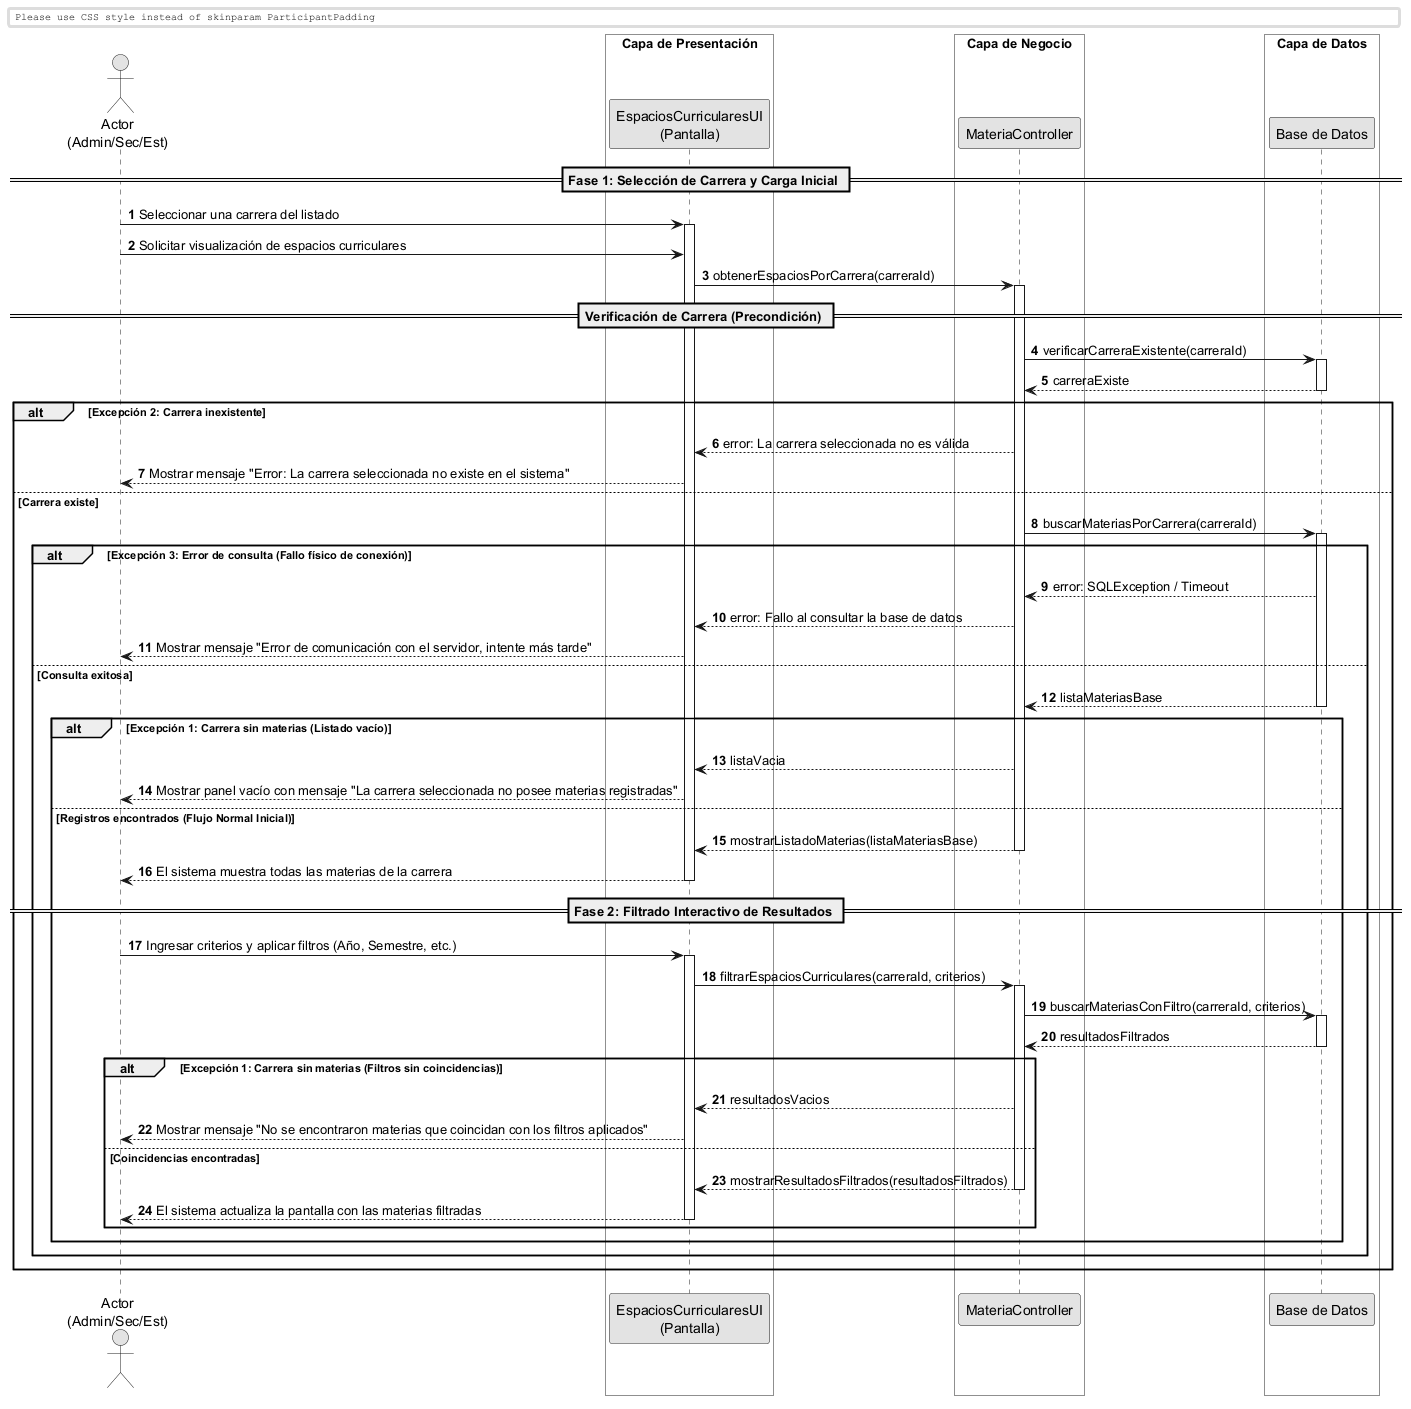

The diagram above was rendered by PlantUML. Its source (embedded in the PNG):
@startuml
skinparam monochrome true
skinparam shadowlighting false

<style>
  box {
    BackgroundColor transparent
  }
</style>

autonumber
skinparam BoxPadding 10
skinparam ParticipantPadding 12

actor "Actor\n(Admin/Sec/Est)" as Actor
box "Capa de Presentación" 
    participant "EspaciosCurricularesUI\n(Pantalla)" as UI
end box
box "Capa de Negocio" 
    participant "MateriaController" as Ctrl
end box
box "Capa de Datos" 
    participant "Base de Datos" as DB
end box

== Fase 1: Selección de Carrera y Carga Inicial ==

Actor -> UI: Seleccionar una carrera del listado
activate UI

Actor -> UI: Solicitar visualización de espacios curriculares

UI -> Ctrl: obtenerEspaciosPorCarrera(carreraId)
activate Ctrl

== Verificación de Carrera (Precondición) ==
Ctrl -> DB: verificarCarreraExistente(carreraId)
activate DB
return carreraExiste

alt Excepción 2: Carrera inexistente
    Ctrl --> UI: error: La carrera seleccionada no es válida
    UI --> Actor: Mostrar mensaje "Error: La carrera seleccionada no existe en el sistema"
else Carrera existe
    
    Ctrl -> DB: buscarMateriasPorCarrera(carreraId)
    activate DB
    
    alt Excepción 3: Error de consulta (Fallo físico de conexión)
        DB --> Ctrl: error: SQLException / Timeout
        Ctrl --> UI: error: Fallo al consultar la base de datos
        UI --> Actor: Mostrar mensaje "Error de comunicación con el servidor, intente más tarde"
    else Consulta exitosa
        return listaMateriasBase
        
        alt Excepción 1: Carrera sin materias (Listado vacío)
            Ctrl --> UI: listaVacia
            UI --> Actor: Mostrar panel vacío con mensaje "La carrera seleccionada no posee materias registradas"
        else Registros encontrados (Flujo Normal Inicial)
            Ctrl --> UI: mostrarListadoMaterias(listaMateriasBase)
            deactivate Ctrl
            UI --> Actor: El sistema muestra todas las materias de la carrera
            deactivate UI
            
            == Fase 2: Filtrado Interactivo de Resultados ==
            
            Actor -> UI: Ingresar criterios y aplicar filtros (Año, Semestre, etc.)
            activate UI
            
            UI -> Ctrl: filtrarEspaciosCurriculares(carreraId, criterios)
            activate Ctrl
            
            Ctrl -> DB: buscarMateriasConFiltro(carreraId, criterios)
            activate DB
            return resultadosFiltrados
            
            alt Excepción 1: Carrera sin materias (Filtros sin coincidencias)
                Ctrl --> UI: resultadosVacios
                UI --> Actor: Mostrar mensaje "No se encontraron materias que coincidan con los filtros aplicados"
            else Coincidencias encontradas
                Ctrl --> UI: mostrarResultadosFiltrados(resultadosFiltrados)
                deactivate Ctrl
                UI --> Actor: El sistema actualiza la pantalla con las materias filtradas
                deactivate UI
            end
        end
    end
end

@enduml